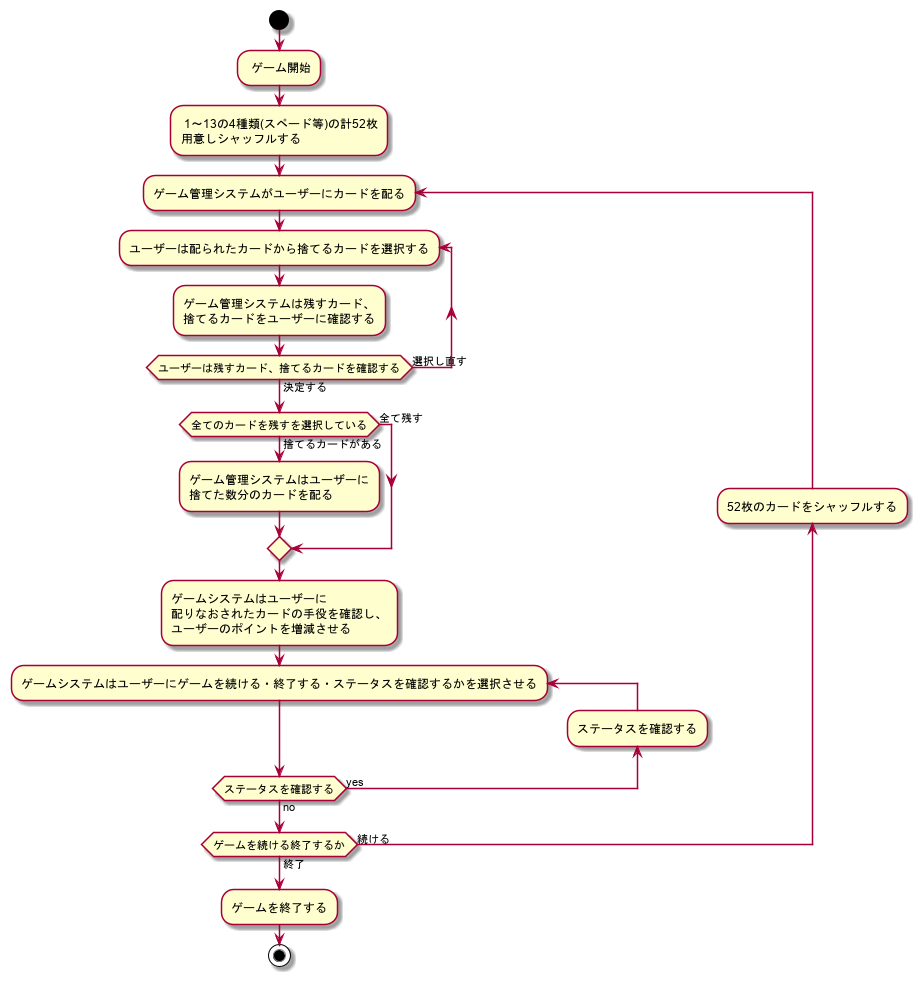

The diagram above was rendered by PlantUML. Its source (embedded in the PNG):
@startuml
'https://plantuml.com/activity-diagram-beta

start

: ゲーム開始;
: 1～13の4種類(スペード等)の計52枚
用意しシャッフルする;
repeat :ゲーム管理システムがユーザーにカードを配る;
    repeat :ユーザーは配られたカードから捨てるカードを選択する;
    :ゲーム管理システムは残すカード、
    捨てるカードをユーザーに確認する;
    repeat while (ユーザーは残すカード、捨てるカードを確認する) is (選択し直す) not (決定する)
if (全てのカードを残すを選択している) then (全て残す)

else (捨てるカードがある)
    :ゲーム管理システムはユーザーに
    捨てた数分のカードを配る;
endif

:ゲームシステムはユーザーに
配りなおされたカードの手役を確認し、
ユーザーのポイントを増減させる;

repeat :ゲームシステムはユーザーにゲームを続ける・終了する・ステータスを確認するかを選択させる;

backward:ステータスを確認する;
repeat while (ステータスを確認する) is (yes) not (no)

backward:52枚のカードをシャッフルする;
repeat while (ゲームを続ける終了するか) is (続ける) not (終了)
:ゲームを終了する;
stop

@enduml